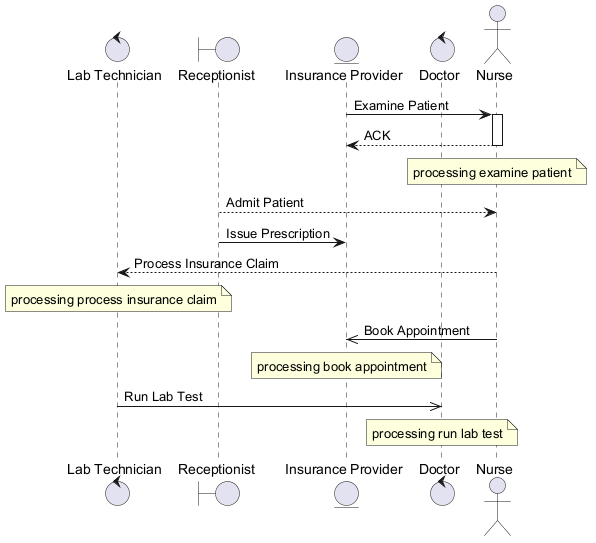

The diagram above was rendered by PlantUML. Its source (embedded in the PNG):
@startuml
skinparam backgroundColor #FFFFFF
skinparam classBackgroundColor #E8F4FA
skinparam classBorderColor #2C7DA0
control "Lab Technician" as LT
boundary "Receptionist" as R
entity "Insurance Provider" as IP
control "Doctor" as D
actor "Nurse" as N
IP -> N : Examine Patient
activate N
N --> IP : ACK
deactivate N
note over N : processing examine patient
R --> N : Admit Patient
R -> IP : Issue Prescription
N --> LT : Process Insurance Claim
note over LT : processing process insurance claim
N ->> IP : Book Appointment
note over IP : processing book appointment
LT ->> D : Run Lab Test
note over D : processing run lab test
@enduml